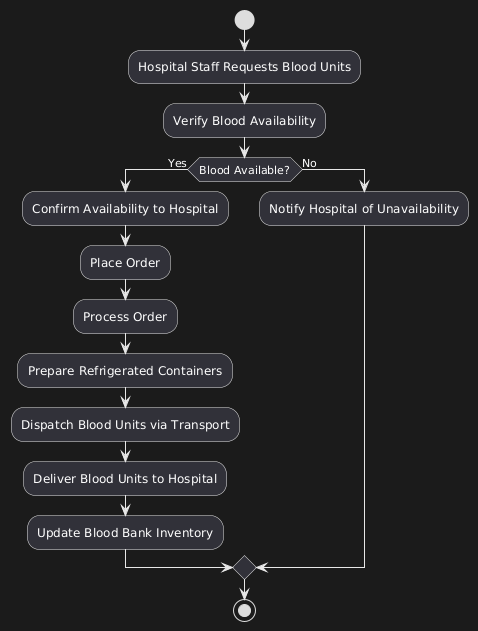

The diagram above was rendered by PlantUML. Its source (embedded in the PNG):
@startuml
start
:Hospital Staff Requests Blood Units;
:Verify Blood Availability;
if (Blood Available?) then (Yes)
    :Confirm Availability to Hospital;
    :Place Order;
    :Process Order;
    :Prepare Refrigerated Containers;
    :Dispatch Blood Units via Transport;
    :Deliver Blood Units to Hospital;
    :Update Blood Bank Inventory;
else (No)
    :Notify Hospital of Unavailability;
endif
stop
@enduml